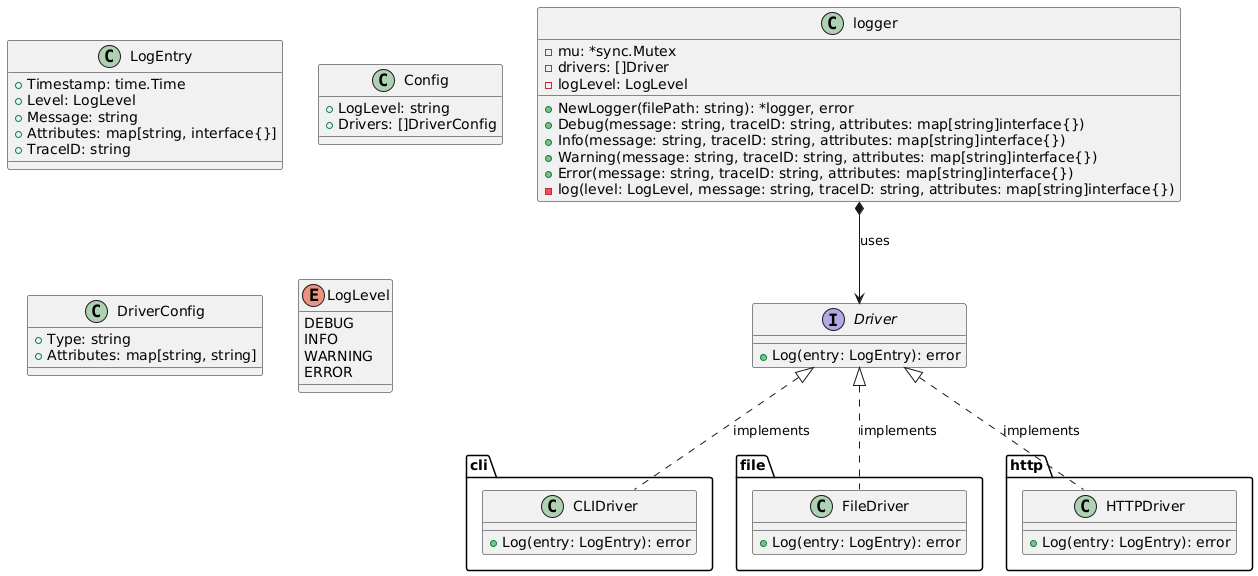

The diagram above was rendered by PlantUML. Its source (embedded in the PNG):
@startuml
interface Driver {
  + Log(entry: LogEntry): error
}

class logger {
  - mu: *sync.Mutex
  - drivers: []Driver
  - logLevel: LogLevel
  + NewLogger(filePath: string): *logger, error
  + Debug(message: string, traceID: string, attributes: map[string]interface{})
  + Info(message: string, traceID: string, attributes: map[string]interface{})
  + Warning(message: string, traceID: string, attributes: map[string]interface{})
  + Error(message: string, traceID: string, attributes: map[string]interface{})
  - log(level: LogLevel, message: string, traceID: string, attributes: map[string]interface{})
}

class LogEntry {
  + Timestamp: time.Time
  + Level: LogLevel
  + Message: string
  + Attributes: map[string, interface{}]
  + TraceID: string
}

class Config {
  + LogLevel: string
  + Drivers: []DriverConfig
}

class DriverConfig {
  + Type: string
  + Attributes: map[string, string]
}

enum LogLevel {
  DEBUG
  INFO
  WARNING
  ERROR
}

class cli.CLIDriver {
  + Log(entry: LogEntry): error
}

class file.FileDriver {
  + Log(entry: LogEntry): error
}

class http.HTTPDriver {
  + Log(entry: LogEntry): error
}

logger *--> Driver : uses
Driver <|.. cli.CLIDriver : implements
Driver <|.. file.FileDriver : implements
Driver <|.. http.HTTPDriver : implements
@enduml